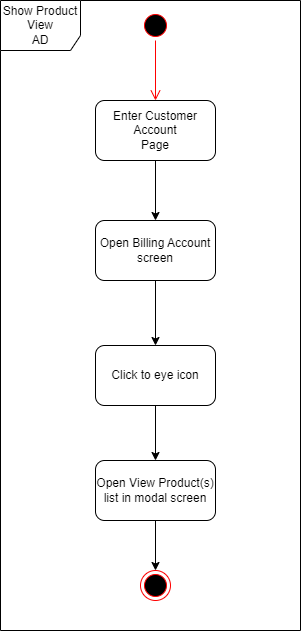

The diagram above was exported from draw.io. Its source (the exported page's mxGraphModel, read from the mxfile embedded in the PNG):
<mxGraphModel dx="864" dy="516" grid="1" gridSize="10" guides="1" tooltips="1" connect="1" arrows="1" fold="1" page="1" pageScale="1" pageWidth="827" pageHeight="1169" math="0" shadow="0">
  <root>
    <mxCell id="0" />
    <mxCell id="1" parent="0" />
    <mxCell id="k4lzvc4brHcEk8UqcCKO-1" value="" style="ellipse;html=1;shape=startState;fillColor=#000000;strokeColor=#ff0000;" vertex="1" parent="1">
      <mxGeometry x="400" y="220" width="30" height="30" as="geometry" />
    </mxCell>
    <mxCell id="k4lzvc4brHcEk8UqcCKO-2" value="" style="edgeStyle=orthogonalEdgeStyle;html=1;verticalAlign=bottom;endArrow=open;endSize=8;strokeColor=#ff0000;rounded=0;" edge="1" source="k4lzvc4brHcEk8UqcCKO-1" parent="1">
      <mxGeometry relative="1" as="geometry">
        <mxPoint x="415" y="310" as="targetPoint" />
      </mxGeometry>
    </mxCell>
    <mxCell id="k4lzvc4brHcEk8UqcCKO-5" value="" style="edgeStyle=orthogonalEdgeStyle;rounded=0;orthogonalLoop=1;jettySize=auto;html=1;" edge="1" parent="1" source="k4lzvc4brHcEk8UqcCKO-3" target="k4lzvc4brHcEk8UqcCKO-4">
      <mxGeometry relative="1" as="geometry" />
    </mxCell>
    <mxCell id="k4lzvc4brHcEk8UqcCKO-3" value="Enter Customer Account&lt;br&gt;Page" style="rounded=1;whiteSpace=wrap;html=1;" vertex="1" parent="1">
      <mxGeometry x="355" y="310" width="120" height="60" as="geometry" />
    </mxCell>
    <mxCell id="k4lzvc4brHcEk8UqcCKO-7" value="" style="edgeStyle=orthogonalEdgeStyle;rounded=0;orthogonalLoop=1;jettySize=auto;html=1;" edge="1" parent="1" source="k4lzvc4brHcEk8UqcCKO-4" target="k4lzvc4brHcEk8UqcCKO-6">
      <mxGeometry relative="1" as="geometry" />
    </mxCell>
    <mxCell id="k4lzvc4brHcEk8UqcCKO-4" value="Open Billing Account&lt;br&gt;screen" style="whiteSpace=wrap;html=1;rounded=1;" vertex="1" parent="1">
      <mxGeometry x="355" y="430" width="120" height="60" as="geometry" />
    </mxCell>
    <mxCell id="k4lzvc4brHcEk8UqcCKO-9" value="" style="edgeStyle=orthogonalEdgeStyle;rounded=0;orthogonalLoop=1;jettySize=auto;html=1;" edge="1" parent="1" source="k4lzvc4brHcEk8UqcCKO-6" target="k4lzvc4brHcEk8UqcCKO-8">
      <mxGeometry relative="1" as="geometry" />
    </mxCell>
    <mxCell id="k4lzvc4brHcEk8UqcCKO-6" value="Click to eye icon" style="whiteSpace=wrap;html=1;rounded=1;" vertex="1" parent="1">
      <mxGeometry x="355" y="555" width="120" height="60" as="geometry" />
    </mxCell>
    <mxCell id="k4lzvc4brHcEk8UqcCKO-11" value="" style="edgeStyle=orthogonalEdgeStyle;rounded=0;orthogonalLoop=1;jettySize=auto;html=1;" edge="1" parent="1" source="k4lzvc4brHcEk8UqcCKO-8" target="k4lzvc4brHcEk8UqcCKO-10">
      <mxGeometry relative="1" as="geometry" />
    </mxCell>
    <mxCell id="k4lzvc4brHcEk8UqcCKO-8" value="Open View Product(s)&lt;br&gt;list in modal screen" style="whiteSpace=wrap;html=1;rounded=1;" vertex="1" parent="1">
      <mxGeometry x="355" y="670" width="120" height="60" as="geometry" />
    </mxCell>
    <mxCell id="k4lzvc4brHcEk8UqcCKO-10" value="" style="ellipse;html=1;shape=endState;fillColor=#000000;strokeColor=#ff0000;" vertex="1" parent="1">
      <mxGeometry x="400" y="780" width="30" height="30" as="geometry" />
    </mxCell>
    <mxCell id="k4lzvc4brHcEk8UqcCKO-12" value="Show Product&lt;br&gt;View&lt;br&gt;AD" style="shape=umlFrame;whiteSpace=wrap;html=1;width=80;height=50;" vertex="1" parent="1">
      <mxGeometry x="260" y="210" width="300" height="630" as="geometry" />
    </mxCell>
  </root>
</mxGraphModel>